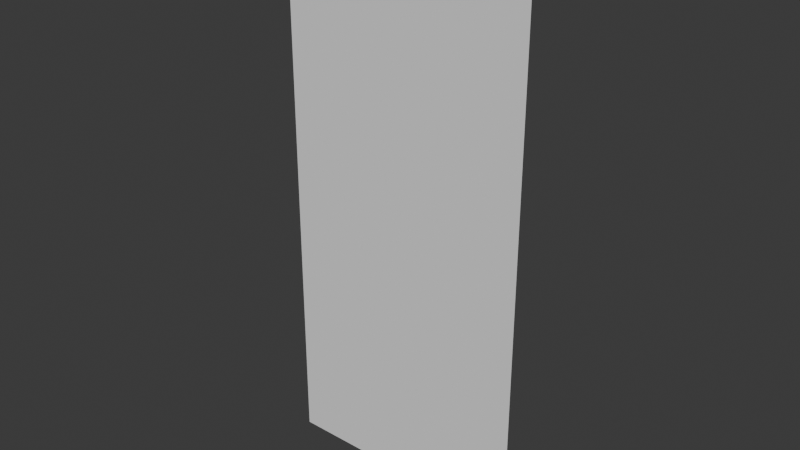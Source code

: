 # Source: Plakat.blend  (saved by Blender 4.4.32; exported with 4.5.12 LTS)
import bpy
from mathutils import Matrix  # noqa: F401  (used for matrix-valued properties, if any)

bpy.ops.wm.read_factory_settings(use_empty=True)
scene = bpy.context.scene
scene.name = 'Scene'

# ---- collections
col_collection = bpy.data.collections.new('Collection'); scene.collection.children.link(col_collection)

# ---- world
world_world = bpy.data.worlds.new('World'); scene.world = world_world
world_world.use_nodes = True; world_world.node_tree.nodes.clear()
_N = world_world.node_tree.nodes; _L = world_world.node_tree.links
n0 = _N.new('ShaderNodeOutputWorld'); n0.name = 'World Output'; n0.location = (300, 300)
n1 = _N.new('ShaderNodeBackground'); n1.name = 'Background'; n1.location = (10, 300)
n1.inputs[0].default_value = (0.05088, 0.05088, 0.05088, 1.0)
_L.new(n1.outputs[0], n0.inputs[0])
n0.is_active_output = True
world_world.color = (0.05088, 0.05088, 0.05088)
world_world.sun_shadow_jitter_overblur = 0.0

# ---- meshes
me_plane = bpy.data.meshes.new('Plane')
me_plane.from_pydata([(-1.0, -1.0, 0.0), (1.0, -1.0, 0.0), (-1.0, 1.0, 0.0), (1.0, 1.0, 0.0), (-0.8663, 0.8663, 0.0), (-0.8663, -0.8663, 0.0), (0.8663, -0.8663, 0.0), (0.8663, 0.8663, 0.0)], [], [(5, 6, 7, 4), (5, 4, 2, 0), (6, 5, 0, 1), (7, 6, 1, 3), (4, 7, 3, 2)])
_uv = me_plane.uv_layers.new(name='UVMap')
_uv.uv.foreach_set('vector', [0.06695, 0.9331, 0.06695, 0.06695, 0.9331, 0.06695, 0.9331, 0.9331, 0.06695, 0.9331, 0.9331, 0.9331, 0.9999, 0.9999, 0.0001, 0.9999, 0.06695, 0.06695, 0.06695, 0.9331, 0.0001, 0.9999, 9.995e-05, 0.0001001, 0.9331, 0.06695, 0.06695, 0.06695, 9.995e-05, 0.0001001, 0.9999, 9.999e-05, 0.9331, 0.9331, 0.9331, 0.06695, 0.9999, 9.999e-05, 0.9999, 0.9999])
me_plane.update()

# ---- objects
ob_plane = bpy.data.objects.new('Plane', me_plane)

# ---- transforms, parenting, visibility, modifiers, constraints
ob_plane.location = (0.0, 0.0, 2.22)
ob_plane.rotation_euler = (1.571, -0.0, 0.0)
ob_plane.scale = (1.0, 2.207, 1.0)

# ---- collection membership
col_collection.objects.link(ob_plane)

# ---- scene / render settings (as saved in the file)
scene.frame_start = 1; scene.frame_end = 250; scene.frame_set(1)
scene.render.engine = 'BLENDER_EEVEE_NEXT'
bpy.context.view_layer.update()

# ---- added for rendering (the .blend has no active camera and no usable light): camera, sun
cam_auto = bpy.data.cameras.new('AutoCamera')
cam_auto.lens = 50.0
cam_auto.sensor_width = 36.0
cam_auto.clip_end = 1000.0
ob_auto_camera = bpy.data.objects.new('AutoCamera', cam_auto)
scene.collection.objects.link(ob_auto_camera)
ob_auto_camera.location = (4.48433, -5.38119, 5.80738)
ob_auto_camera.rotation_euler = (1.09748, -7.21219e-08, 0.694738)
scene.camera = ob_auto_camera
light_auto_sun = bpy.data.lights.new('AutoSun', 'SUN')
light_auto_sun.energy = 3.0
light_auto_sun.angle = 0.0523599
ob_auto_sun = bpy.data.objects.new('AutoSun', light_auto_sun)
scene.collection.objects.link(ob_auto_sun)
ob_auto_sun.rotation_euler = (0.872665, 0.174533, 0.523599)
bpy.context.view_layer.update()
